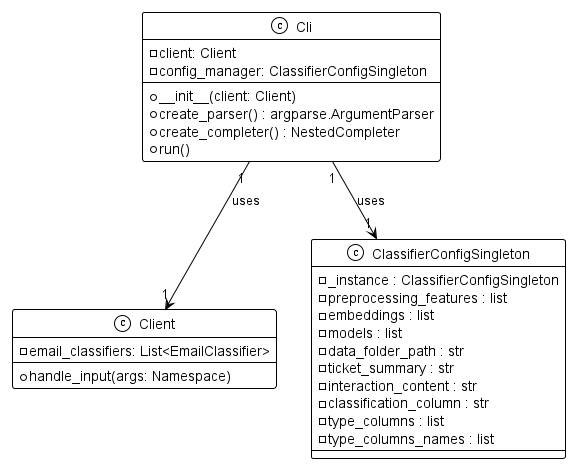

The diagram above was rendered by PlantUML. Its source (embedded in the PNG):
@startuml
!theme mono

class Cli {
    - client: Client
    - config_manager: ClassifierConfigSingleton
    + __init__(client: Client)
    + create_parser() : argparse.ArgumentParser
    + create_completer() : NestedCompleter
    + run()
}

class Client {
    - email_classifiers: List<EmailClassifier>
    + handle_input(args: Namespace)
}

class ClassifierConfigSingleton {
    - _instance : ClassifierConfigSingleton
    - preprocessing_features : list
    - embeddings : list
    - models : list
    - data_folder_path : str
    - ticket_summary : str
    - interaction_content : str
    - classification_column : str
    - type_columns : list
    - type_columns_names : list
}
Cli "1" --> "1" Client : uses
Cli "1" --> "1" ClassifierConfigSingleton : uses

@enduml